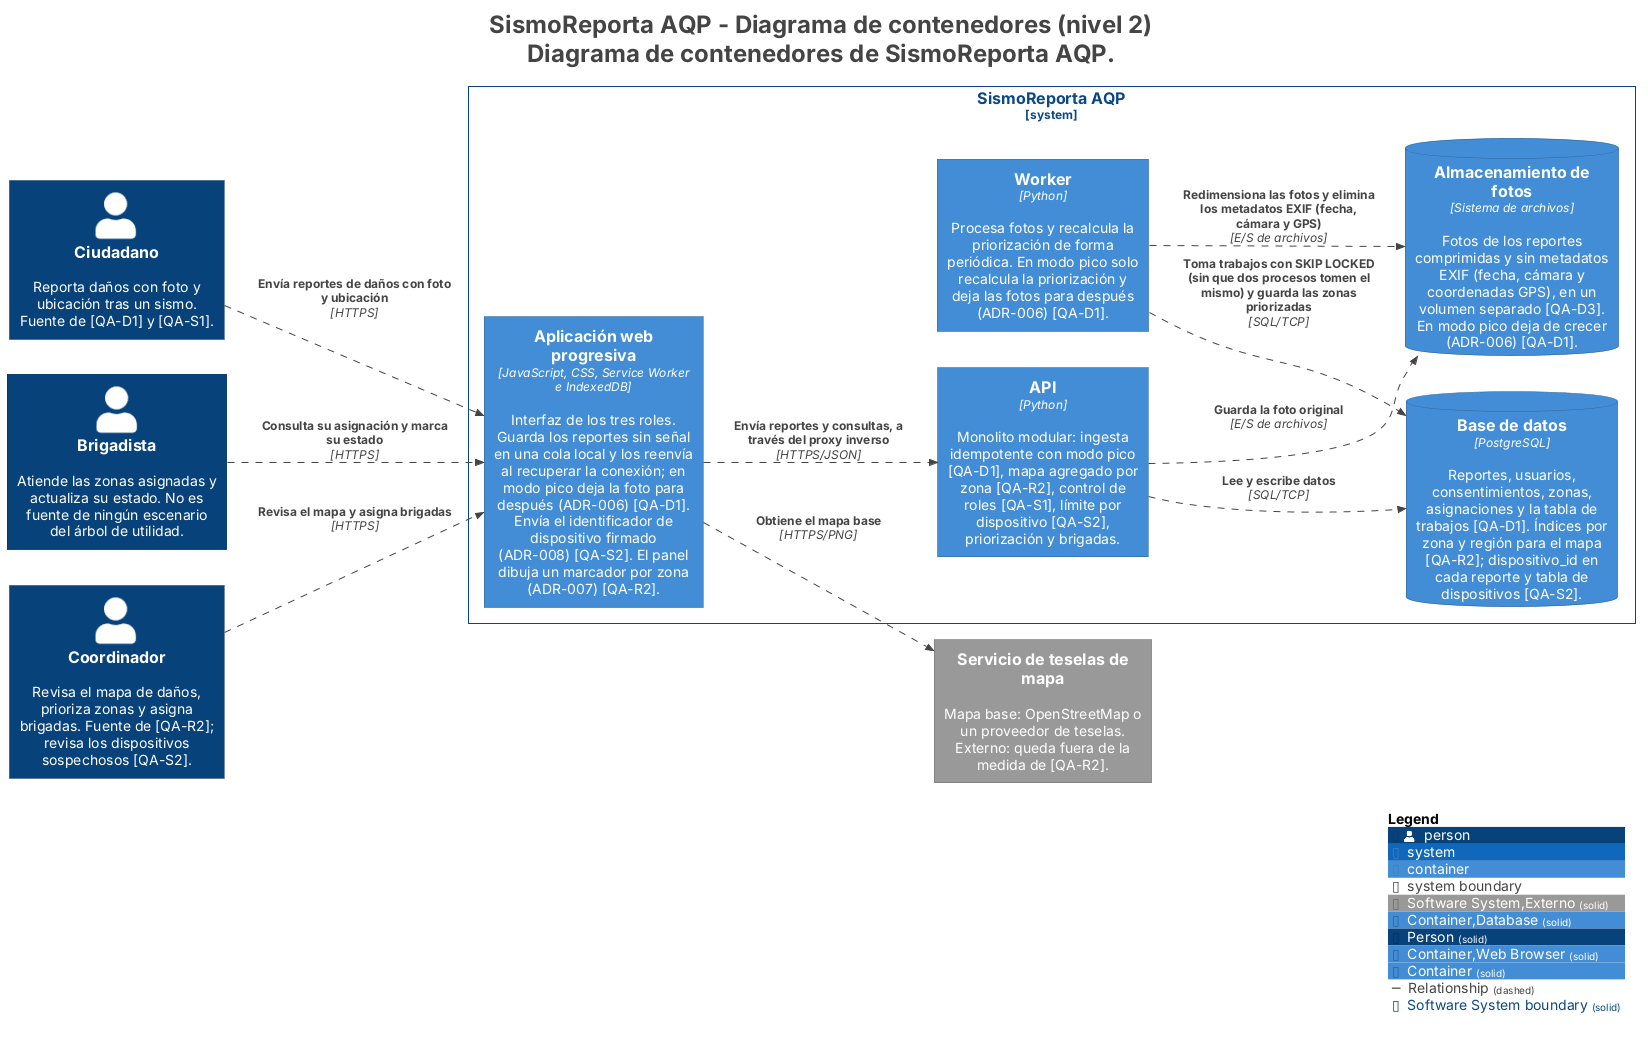

The diagram above was rendered by PlantUML. Its source (embedded in the PNG):
@startuml
title <size:24>SismoReporta AQP - Diagrama de contenedores (nivel 2)</size>\n<size:24>Diagrama de contenedores de SismoReporta AQP.</size>

set separator none
left to right direction

<style>
  root {
    BackgroundColor: #ffffff
    FontColor: #444444
  }
</style>

!include <C4/C4>
!include <C4/C4_Context>
!include <C4/C4_Container>

AddElementTag("Software System,Externo", $bgColor="#999999", $borderColor="#6b6b6b", $fontColor="#ffffff", $sprite="", $shadowing="", $borderStyle="solid")
AddElementTag("Container,Database", $bgColor="#438dd5", $borderColor="#2e6295", $fontColor="#ffffff", $sprite="", $shadowing="", $borderStyle="solid")
AddElementTag("Person", $bgColor="#08427b", $borderColor="#052e56", $fontColor="#ffffff", $sprite="", $shadowing="", $borderStyle="solid")
AddElementTag("Container,Web Browser", $bgColor="#438dd5", $borderColor="#2e6295", $fontColor="#ffffff", $sprite="", $shadowing="", $borderStyle="solid")
AddElementTag("Container", $bgColor="#438dd5", $borderColor="#2e6295", $fontColor="#ffffff", $sprite="", $shadowing="", $borderStyle="solid")

AddRelTag("Relationship", $textColor="#444444", $lineColor="#444444", $lineStyle = DashedLine())

AddBoundaryTag("Software System", $bgColor="#ffffff", $borderColor="#0b4884", $fontColor="#0b4884", $shadowing="", $borderStyle="solid")

Person(Ciudadano, "Ciudadano", $descr="Reporta daños con foto y ubicación tras un sismo. Fuente de [QA-D1] y [QA-S1].", $tags="Person", $link="")
Person(Brigadista, "Brigadista", $descr="Atiende las zonas asignadas y actualiza su estado. No es fuente de ningún escenario del árbol de utilidad.", $tags="Person", $link="")
Person(Coordinador, "Coordinador", $descr="Revisa el mapa de daños, prioriza zonas y asigna brigadas. Fuente de [QA-R2]; revisa los dispositivos sospechosos [QA-S2].", $tags="Person", $link="")
System(Serviciodeteselasdemapa, "Servicio de teselas de mapa", $descr="Mapa base: OpenStreetMap o un proveedor de teselas. Externo: queda fuera de la medida de [QA-R2].", $tags="Software System,Externo", $link="")

System_Boundary("SismoReportaAQP_boundary", "SismoReporta AQP", $tags="Software System") {
  Container(SismoReportaAQP.Worker, "Worker", $techn="Python", $descr="Procesa fotos y recalcula la priorización de forma periódica. En modo pico solo recalcula la priorización y deja las fotos para después (ADR-006) [QA-D1].", $tags="Container", $link="")
  ContainerDb(SismoReportaAQP.Basededatos, "Base de datos", $techn="PostgreSQL", $descr="Reportes, usuarios, consentimientos, zonas, asignaciones y la tabla de trabajos [QA-D1]. Índices por zona y región para el mapa [QA-R2]; dispositivo_id en cada reporte y tabla de dispositivos [QA-S2].", $tags="Container,Database", $link="")
  ContainerDb(SismoReportaAQP.Almacenamientodefotos, "Almacenamiento de fotos", $techn="Sistema de archivos", $descr="Fotos de los reportes comprimidas y sin metadatos EXIF (fecha, cámara y coordenadas GPS), en un volumen separado [QA-D3]. En modo pico deja de crecer (ADR-006) [QA-D1].", $tags="Container,Database", $link="")
  Container(SismoReportaAQP.Aplicaciónwebprogresiva, "Aplicación web progresiva", $techn="JavaScript, CSS, Service Worker e IndexedDB", $descr="Interfaz de los tres roles. Guarda los reportes sin señal en una cola local y los reenvía al recuperar la conexión; en modo pico deja la foto para después (ADR-006) [QA-D1]. Envía el identificador de dispositivo firmado (ADR-008) [QA-S2]. El panel dibuja un marcador por zona (ADR-007) [QA-R2].", $tags="Container,Web Browser", $link="")
  Container(SismoReportaAQP.API, "API", $techn="Python", $descr="Monolito modular: ingesta idempotente con modo pico [QA-D1], mapa agregado por zona [QA-R2], control de roles [QA-S1], límite por dispositivo [QA-S2], priorización y brigadas.", $tags="Container", $link="")
}

Rel(Ciudadano, SismoReportaAQP.Aplicaciónwebprogresiva, "Envía reportes de daños con foto y ubicación", $techn="HTTPS", $tags="Relationship", $link="")
Rel(Brigadista, SismoReportaAQP.Aplicaciónwebprogresiva, "Consulta su asignación y marca su estado", $techn="HTTPS", $tags="Relationship", $link="")
Rel(Coordinador, SismoReportaAQP.Aplicaciónwebprogresiva, "Revisa el mapa y asigna brigadas", $techn="HTTPS", $tags="Relationship", $link="")
Rel(SismoReportaAQP.Aplicaciónwebprogresiva, SismoReportaAQP.API, "Envía reportes y consultas, a través del proxy inverso", $techn="HTTPS/JSON", $tags="Relationship", $link="")
Rel(SismoReportaAQP.Aplicaciónwebprogresiva, Serviciodeteselasdemapa, "Obtiene el mapa base", $techn="HTTPS/PNG", $tags="Relationship", $link="")
Rel(SismoReportaAQP.API, SismoReportaAQP.Basededatos, "Lee y escribe datos", $techn="SQL/TCP", $tags="Relationship", $link="")
Rel(SismoReportaAQP.API, SismoReportaAQP.Almacenamientodefotos, "Guarda la foto original", $techn="E/S de archivos", $tags="Relationship", $link="")
Rel(SismoReportaAQP.Worker, SismoReportaAQP.Basededatos, "Toma trabajos con SKIP LOCKED (sin que dos procesos tomen el mismo) y guarda las zonas priorizadas", $techn="SQL/TCP", $tags="Relationship", $link="")
Rel(SismoReportaAQP.Worker, SismoReportaAQP.Almacenamientodefotos, "Redimensiona las fotos y elimina los metadatos EXIF (fecha, cámara y GPS)", $techn="E/S de archivos", $tags="Relationship", $link="")

SHOW_LEGEND(true)
hide stereotypes
@enduml